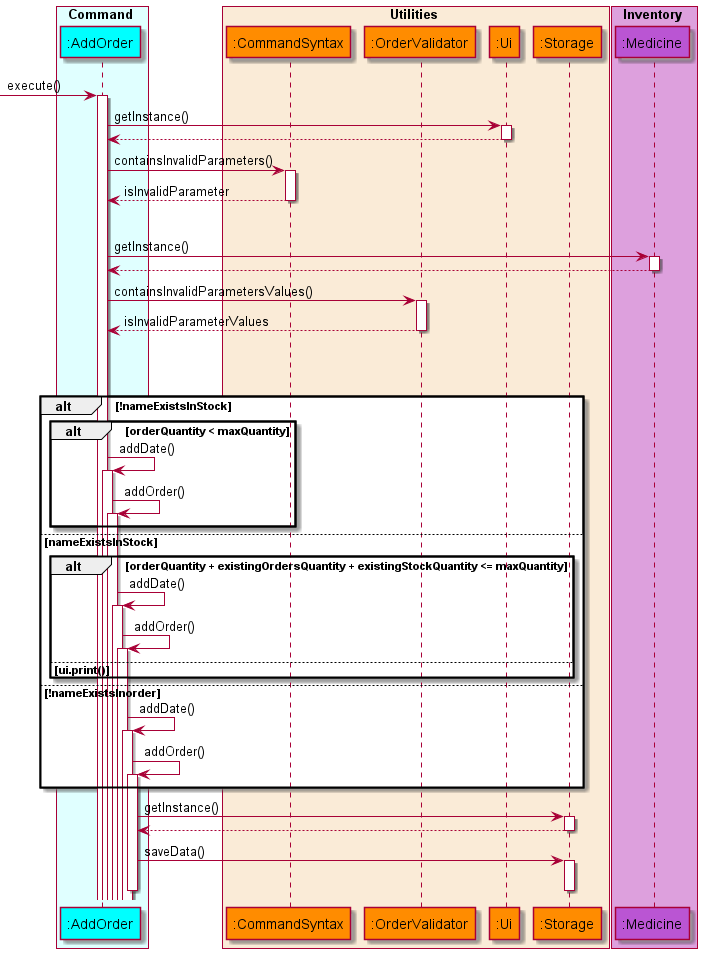

The diagram above was rendered by PlantUML. Its source (embedded in the PNG):
@startuml AddOrderSequenceDiagram
'https://plantuml.com/sequence-diagram

!include style.puml

box Command COLOR_COMMAND_BOX
    participant ":AddOrder" as addorder COLOR_COMMAND
end box

box Utilities COLOR_UTILITIES_BOX
    participant ":CommandSyntax" as commandsyntax COLOR_UTILITIES
    participant ":OrderValidator" as ordervalidator COLOR_UTILITIES
    participant ":Ui" as ui COLOR_UTILITIES
    participant ":Storage" as storage COLOR_UTILITIES
end box

box Inventory COLOR_INVENTORY_BOX
    participant ":Medicine" as medicine COLOR_INVENTORY
end box

autoactivate on

-> addorder: execute()
    addorder -> ui: getInstance()
    addorder <-- ui
    addorder -> commandsyntax: containsInvalidParameters()
    addorder <-- commandsyntax: isInvalidParameter

    opt !isInvalidParameter
        addorder -> medicine : getInstance()
        addorder <-- medicine

        addorder -> ordervalidator: containsInvalidParametersValues()
        addorder <-- ordervalidator: isInvalidParameterValues

        opt !isInvalidParameterValues
            alt nameExistsInorder
                alt !nameExistsInStock
                    alt orderQuantity < maxQuantity
                        addorder -> addorder : addDate()
                        addorder -> addorder : addOrder()
                    end
                else nameExistsInStock
                    alt orderQuantity + existingOrdersQuantity + existingStockQuantity <= maxQuantity
                        addorder -> addorder : addDate()
                        addorder -> addorder : addOrder()
                    else ui.print()
                    end
            else !nameExistsInorder
                addorder -> addorder : addDate()
                addorder -> addorder : addOrder()
            end
        addorder -> storage: getInstance()
        addorder <-- storage
        addorder -> storage: saveData()
    deactivate addorder
    deactivate storage
@enduml